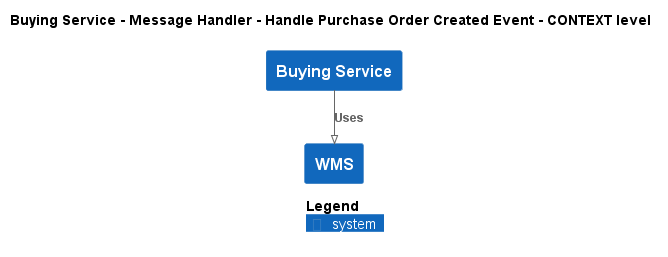

The diagram above was rendered by PlantUML. Its source (embedded in the PNG):
@startuml
!pragma layout smetana
!include ..\..\..\..\..\..\.c4s\C4_Context.puml

AddElementTag("state:new", $bgColor=green, $fontColor=#ffffff, $borderColor=green, $shadowing="False")
AddElementTag("state:changed", $bgColor=orange, $fontColor=#ffffff, $borderColor=orange, $shadowing="False")
AddElementTag("state:removed", $bgColor=red, $fontColor=#ffffff, $borderColor=red, $shadowing="False")

AddRelTag("state:new", $textColor=green, $lineColor=green)
AddRelTag("state:changed", $textColor=orange, $lineColor=orange)
AddRelTag("state:removed", $textColor=red, $lineColor=red)

SHOW_PERSON_PORTRAIT()
LAYOUT_TOP_DOWN()

skinparam linetype polyline

title Buying Service - Message Handler - Handle Purchase Order Created Event - CONTEXT level

System(ECommercePlatform.SoftwareSystems.BuyingService, "Buying Service", "")
System(ECommercePlatform.SoftwareSystems.WMS, "WMS", "")

Rel(ECommercePlatform.SoftwareSystems.BuyingService, ECommercePlatform.SoftwareSystems.WMS, "Uses")


SHOW_LEGEND()
@enduml